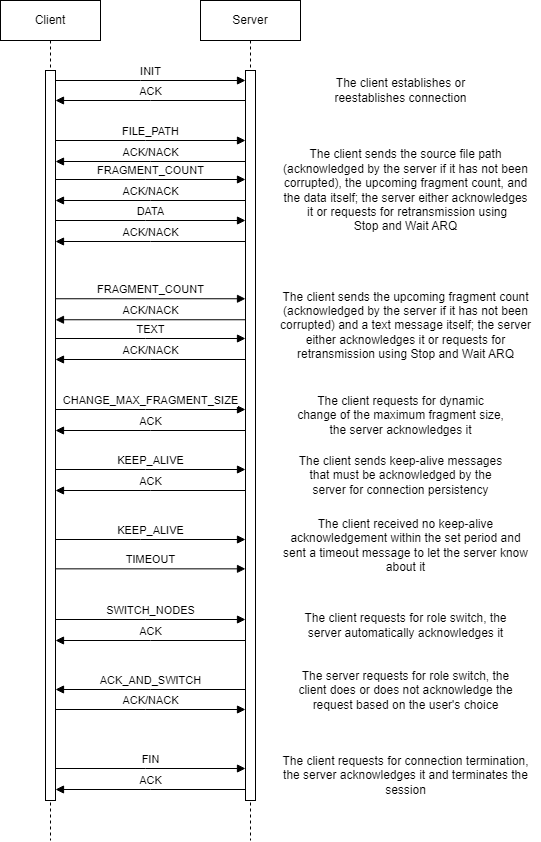

The diagram above was exported from draw.io. Its source (the exported page's mxGraphModel, read from the mxfile embedded in the PNG):
<mxGraphModel dx="1105" dy="549" grid="1" gridSize="10" guides="1" tooltips="1" connect="1" arrows="1" fold="1" page="1" pageScale="1" pageWidth="850" pageHeight="1100" math="0" shadow="0">
  <root>
    <mxCell id="0" />
    <mxCell id="1" parent="0" />
    <mxCell id="aM9ryv3xv72pqoxQDRHE-1" value="Client" style="shape=umlLifeline;perimeter=lifelinePerimeter;whiteSpace=wrap;html=1;container=0;dropTarget=0;collapsible=0;recursiveResize=0;outlineConnect=0;portConstraint=eastwest;newEdgeStyle={&quot;edgeStyle&quot;:&quot;elbowEdgeStyle&quot;,&quot;elbow&quot;:&quot;vertical&quot;,&quot;curved&quot;:0,&quot;rounded&quot;:0};" parent="1" vertex="1">
      <mxGeometry x="40" y="40" width="100" height="840" as="geometry" />
    </mxCell>
    <mxCell id="aM9ryv3xv72pqoxQDRHE-2" value="" style="html=1;points=[];perimeter=orthogonalPerimeter;outlineConnect=0;targetShapes=umlLifeline;portConstraint=eastwest;newEdgeStyle={&quot;edgeStyle&quot;:&quot;elbowEdgeStyle&quot;,&quot;elbow&quot;:&quot;vertical&quot;,&quot;curved&quot;:0,&quot;rounded&quot;:0};" parent="aM9ryv3xv72pqoxQDRHE-1" vertex="1">
      <mxGeometry x="45" y="70" width="10" height="730" as="geometry" />
    </mxCell>
    <mxCell id="aM9ryv3xv72pqoxQDRHE-5" value="Server" style="shape=umlLifeline;perimeter=lifelinePerimeter;whiteSpace=wrap;html=1;container=0;dropTarget=0;collapsible=0;recursiveResize=0;outlineConnect=0;portConstraint=eastwest;newEdgeStyle={&quot;edgeStyle&quot;:&quot;elbowEdgeStyle&quot;,&quot;elbow&quot;:&quot;vertical&quot;,&quot;curved&quot;:0,&quot;rounded&quot;:0};" parent="1" vertex="1">
      <mxGeometry x="240" y="40" width="100" height="840" as="geometry" />
    </mxCell>
    <mxCell id="aM9ryv3xv72pqoxQDRHE-6" value="" style="html=1;points=[];perimeter=orthogonalPerimeter;outlineConnect=0;targetShapes=umlLifeline;portConstraint=eastwest;newEdgeStyle={&quot;edgeStyle&quot;:&quot;elbowEdgeStyle&quot;,&quot;elbow&quot;:&quot;vertical&quot;,&quot;curved&quot;:0,&quot;rounded&quot;:0};" parent="aM9ryv3xv72pqoxQDRHE-5" vertex="1">
      <mxGeometry x="45" y="70" width="10" height="730" as="geometry" />
    </mxCell>
    <mxCell id="aM9ryv3xv72pqoxQDRHE-7" value="INIT" style="html=1;verticalAlign=bottom;endArrow=block;edgeStyle=elbowEdgeStyle;elbow=vertical;curved=0;rounded=0;" parent="1" source="aM9ryv3xv72pqoxQDRHE-2" target="aM9ryv3xv72pqoxQDRHE-6" edge="1">
      <mxGeometry relative="1" as="geometry">
        <mxPoint x="195" y="130" as="sourcePoint" />
        <Array as="points">
          <mxPoint x="180" y="120" />
        </Array>
      </mxGeometry>
    </mxCell>
    <mxCell id="aM9ryv3xv72pqoxQDRHE-9" value="ACK" style="html=1;verticalAlign=bottom;endArrow=block;edgeStyle=elbowEdgeStyle;elbow=vertical;curved=0;rounded=0;" parent="1" source="aM9ryv3xv72pqoxQDRHE-6" edge="1">
      <mxGeometry relative="1" as="geometry">
        <mxPoint x="265" y="140" as="sourcePoint" />
        <Array as="points">
          <mxPoint x="190" y="140" />
        </Array>
        <mxPoint x="95" y="140" as="targetPoint" />
      </mxGeometry>
    </mxCell>
    <mxCell id="-6R3yimT9mT3yLW3RXwV-1" value="TEXT" style="html=1;verticalAlign=bottom;endArrow=block;edgeStyle=elbowEdgeStyle;elbow=vertical;curved=0;rounded=0;" parent="1" edge="1">
      <mxGeometry relative="1" as="geometry">
        <mxPoint x="95.00000000000006" y="378" as="sourcePoint" />
        <Array as="points">
          <mxPoint x="185" y="378" />
        </Array>
        <mxPoint x="285" y="378" as="targetPoint" />
      </mxGeometry>
    </mxCell>
    <mxCell id="-6R3yimT9mT3yLW3RXwV-2" value="ACK/NACK" style="html=1;verticalAlign=bottom;endArrow=block;edgeStyle=elbowEdgeStyle;elbow=vertical;curved=0;rounded=0;" parent="1" edge="1">
      <mxGeometry relative="1" as="geometry">
        <mxPoint x="285" y="399" as="sourcePoint" />
        <Array as="points">
          <mxPoint x="190" y="399" />
        </Array>
        <mxPoint x="95" y="399" as="targetPoint" />
      </mxGeometry>
    </mxCell>
    <mxCell id="-6R3yimT9mT3yLW3RXwV-3" value="CHANGE_MAX_FRAGMENT_SIZE" style="html=1;verticalAlign=bottom;endArrow=block;edgeStyle=elbowEdgeStyle;elbow=vertical;curved=0;rounded=0;" parent="1" edge="1">
      <mxGeometry relative="1" as="geometry">
        <mxPoint x="95.00000000000006" y="449" as="sourcePoint" />
        <Array as="points">
          <mxPoint x="185" y="449" />
        </Array>
        <mxPoint x="285" y="449" as="targetPoint" />
      </mxGeometry>
    </mxCell>
    <mxCell id="-6R3yimT9mT3yLW3RXwV-4" value="ACK" style="html=1;verticalAlign=bottom;endArrow=block;edgeStyle=elbowEdgeStyle;elbow=vertical;curved=0;rounded=0;" parent="1" edge="1">
      <mxGeometry relative="1" as="geometry">
        <mxPoint x="285" y="470" as="sourcePoint" />
        <Array as="points">
          <mxPoint x="190" y="470" />
        </Array>
        <mxPoint x="95" y="470" as="targetPoint" />
      </mxGeometry>
    </mxCell>
    <mxCell id="-6R3yimT9mT3yLW3RXwV-5" value="KEEP_ALIVE" style="html=1;verticalAlign=bottom;endArrow=block;edgeStyle=elbowEdgeStyle;elbow=vertical;curved=0;rounded=0;" parent="1" edge="1">
      <mxGeometry relative="1" as="geometry">
        <mxPoint x="95.00000000000006" y="509" as="sourcePoint" />
        <Array as="points">
          <mxPoint x="185" y="509" />
        </Array>
        <mxPoint x="285" y="509" as="targetPoint" />
      </mxGeometry>
    </mxCell>
    <mxCell id="-6R3yimT9mT3yLW3RXwV-6" value="ACK" style="html=1;verticalAlign=bottom;endArrow=block;edgeStyle=elbowEdgeStyle;elbow=vertical;curved=0;rounded=0;" parent="1" edge="1">
      <mxGeometry relative="1" as="geometry">
        <mxPoint x="285" y="530" as="sourcePoint" />
        <Array as="points">
          <mxPoint x="190" y="530" />
        </Array>
        <mxPoint x="95" y="530" as="targetPoint" />
      </mxGeometry>
    </mxCell>
    <mxCell id="-6R3yimT9mT3yLW3RXwV-7" value="TIMEOUT" style="html=1;verticalAlign=bottom;endArrow=block;edgeStyle=elbowEdgeStyle;elbow=vertical;curved=0;rounded=0;" parent="1" edge="1">
      <mxGeometry relative="1" as="geometry">
        <mxPoint x="95.00000000000011" y="608.3500000000001" as="sourcePoint" />
        <Array as="points">
          <mxPoint x="190" y="608.35" />
        </Array>
        <mxPoint x="285.0000000000001" y="608.3500000000001" as="targetPoint" />
      </mxGeometry>
    </mxCell>
    <mxCell id="-6R3yimT9mT3yLW3RXwV-10" value="SWITCH_NODES" style="html=1;verticalAlign=bottom;endArrow=block;edgeStyle=elbowEdgeStyle;elbow=vertical;curved=0;rounded=0;" parent="1" edge="1">
      <mxGeometry relative="1" as="geometry">
        <mxPoint x="95.00000000000006" y="659" as="sourcePoint" />
        <Array as="points">
          <mxPoint x="185" y="659" />
        </Array>
        <mxPoint x="285" y="659" as="targetPoint" />
      </mxGeometry>
    </mxCell>
    <mxCell id="-6R3yimT9mT3yLW3RXwV-11" value="ACK" style="html=1;verticalAlign=bottom;endArrow=block;edgeStyle=elbowEdgeStyle;elbow=vertical;curved=0;rounded=0;" parent="1" edge="1">
      <mxGeometry relative="1" as="geometry">
        <mxPoint x="285" y="680" as="sourcePoint" />
        <Array as="points">
          <mxPoint x="190" y="680" />
        </Array>
        <mxPoint x="95" y="680" as="targetPoint" />
      </mxGeometry>
    </mxCell>
    <mxCell id="-6R3yimT9mT3yLW3RXwV-12" value="ACK/NACK" style="html=1;verticalAlign=bottom;endArrow=block;edgeStyle=elbowEdgeStyle;elbow=vertical;curved=0;rounded=0;" parent="1" edge="1">
      <mxGeometry relative="1" as="geometry">
        <mxPoint x="95.00000000000006" y="749" as="sourcePoint" />
        <Array as="points">
          <mxPoint x="185" y="749" />
        </Array>
        <mxPoint x="285" y="749" as="targetPoint" />
      </mxGeometry>
    </mxCell>
    <mxCell id="-6R3yimT9mT3yLW3RXwV-13" value="ACK_AND_SWITCH" style="html=1;verticalAlign=bottom;endArrow=block;edgeStyle=elbowEdgeStyle;elbow=vertical;curved=0;rounded=0;" parent="1" edge="1">
      <mxGeometry relative="1" as="geometry">
        <mxPoint x="285" y="729" as="sourcePoint" />
        <Array as="points">
          <mxPoint x="190" y="729" />
        </Array>
        <mxPoint x="95" y="729" as="targetPoint" />
      </mxGeometry>
    </mxCell>
    <mxCell id="-6R3yimT9mT3yLW3RXwV-18" value="FIN" style="html=1;verticalAlign=bottom;endArrow=block;edgeStyle=elbowEdgeStyle;elbow=vertical;curved=0;rounded=0;" parent="1" edge="1">
      <mxGeometry relative="1" as="geometry">
        <mxPoint x="95.00000000000006" y="808" as="sourcePoint" />
        <Array as="points">
          <mxPoint x="185" y="808" />
        </Array>
        <mxPoint x="285" y="808" as="targetPoint" />
      </mxGeometry>
    </mxCell>
    <mxCell id="-6R3yimT9mT3yLW3RXwV-19" value="ACK" style="html=1;verticalAlign=bottom;endArrow=block;edgeStyle=elbowEdgeStyle;elbow=vertical;curved=0;rounded=0;" parent="1" edge="1">
      <mxGeometry relative="1" as="geometry">
        <mxPoint x="285" y="829" as="sourcePoint" />
        <Array as="points">
          <mxPoint x="190" y="829" />
        </Array>
        <mxPoint x="95" y="829" as="targetPoint" />
      </mxGeometry>
    </mxCell>
    <mxCell id="-6R3yimT9mT3yLW3RXwV-22" value="The client establishes or&lt;br&gt;reestablishes connection" style="text;html=1;align=center;verticalAlign=middle;resizable=0;points=[];autosize=1;strokeColor=none;fillColor=none;" parent="1" vertex="1">
      <mxGeometry x="360" y="110" width="160" height="40" as="geometry" />
    </mxCell>
    <mxCell id="-6R3yimT9mT3yLW3RXwV-23" value="The client sends the source file path&lt;br&gt;(acknowledged by the server if it has not been&lt;br&gt;corrupted), the upcoming fragment count, and&lt;br&gt;the data itself; the server either acknowledges&lt;br&gt;&amp;nbsp;it or requests for retransmission using&lt;br&gt;Stop and Wait ARQ" style="text;html=1;align=center;verticalAlign=middle;resizable=0;points=[];autosize=1;strokeColor=none;fillColor=none;" parent="1" vertex="1">
      <mxGeometry x="310" y="180" width="270" height="100" as="geometry" />
    </mxCell>
    <mxCell id="-6R3yimT9mT3yLW3RXwV-24" value="The client requests for dynamic&lt;br&gt;change of the maximum fragment size,&lt;br&gt;the server acknowledges it" style="text;html=1;align=center;verticalAlign=middle;resizable=0;points=[];autosize=1;strokeColor=none;fillColor=none;" parent="1" vertex="1">
      <mxGeometry x="325" y="425" width="230" height="60" as="geometry" />
    </mxCell>
    <mxCell id="-6R3yimT9mT3yLW3RXwV-25" value="The client sends keep-alive messages&lt;br&gt;that must be acknowledged by the&lt;br&gt;server for connection persistency" style="text;html=1;align=center;verticalAlign=middle;resizable=0;points=[];autosize=1;strokeColor=none;fillColor=none;" parent="1" vertex="1">
      <mxGeometry x="325" y="485" width="230" height="60" as="geometry" />
    </mxCell>
    <mxCell id="-6R3yimT9mT3yLW3RXwV-26" value="The client received no keep-alive&lt;br&gt;acknowledgement within the set period and&lt;br&gt;sent a timeout message to let the server know&lt;br&gt;about it" style="text;html=1;align=center;verticalAlign=middle;resizable=0;points=[];autosize=1;strokeColor=none;fillColor=none;" parent="1" vertex="1">
      <mxGeometry x="310" y="550" width="270" height="70" as="geometry" />
    </mxCell>
    <mxCell id="-6R3yimT9mT3yLW3RXwV-28" value="The client requests for role switch, the&lt;br&gt;server automatically acknowledges it" style="text;html=1;align=center;verticalAlign=middle;resizable=0;points=[];autosize=1;strokeColor=none;fillColor=none;" parent="1" vertex="1">
      <mxGeometry x="330" y="645" width="230" height="40" as="geometry" />
    </mxCell>
    <mxCell id="-6R3yimT9mT3yLW3RXwV-30" value="The server requests for role switch, the&lt;br&gt;client does or does not acknowledge the&lt;br&gt;request based on the user's choice" style="text;html=1;align=center;verticalAlign=middle;resizable=0;points=[];autosize=1;strokeColor=none;fillColor=none;" parent="1" vertex="1">
      <mxGeometry x="325" y="700" width="240" height="60" as="geometry" />
    </mxCell>
    <mxCell id="-6R3yimT9mT3yLW3RXwV-31" value="The client requests for connection termination,&lt;br&gt;the server acknowledges it and terminates the&lt;br&gt;session" style="text;html=1;align=center;verticalAlign=middle;resizable=0;points=[];autosize=1;strokeColor=none;fillColor=none;" parent="1" vertex="1">
      <mxGeometry x="310" y="785" width="270" height="60" as="geometry" />
    </mxCell>
    <mxCell id="T3c14KrjF_Vo_mzpucLJ-1" value="KEEP_ALIVE" style="html=1;verticalAlign=bottom;endArrow=block;edgeStyle=elbowEdgeStyle;elbow=vertical;curved=0;rounded=0;" edge="1" parent="1">
      <mxGeometry relative="1" as="geometry">
        <mxPoint x="95" y="579" as="sourcePoint" />
        <Array as="points">
          <mxPoint x="180" y="579" />
        </Array>
        <mxPoint x="285" y="579" as="targetPoint" />
      </mxGeometry>
    </mxCell>
    <mxCell id="T3c14KrjF_Vo_mzpucLJ-2" value="FILE_PATH" style="html=1;verticalAlign=bottom;endArrow=block;edgeStyle=elbowEdgeStyle;elbow=vertical;curved=0;rounded=0;" edge="1" parent="1">
      <mxGeometry relative="1" as="geometry">
        <mxPoint x="95.00000000000006" y="180" as="sourcePoint" />
        <Array as="points">
          <mxPoint x="185" y="180" />
        </Array>
        <mxPoint x="285" y="180" as="targetPoint" />
      </mxGeometry>
    </mxCell>
    <mxCell id="T3c14KrjF_Vo_mzpucLJ-3" value="ACK/NACK" style="html=1;verticalAlign=bottom;endArrow=block;edgeStyle=elbowEdgeStyle;elbow=vertical;curved=0;rounded=0;" edge="1" parent="1">
      <mxGeometry relative="1" as="geometry">
        <mxPoint x="285" y="201" as="sourcePoint" />
        <Array as="points">
          <mxPoint x="190" y="201" />
        </Array>
        <mxPoint x="95" y="201" as="targetPoint" />
      </mxGeometry>
    </mxCell>
    <mxCell id="T3c14KrjF_Vo_mzpucLJ-4" value="The client sends&amp;nbsp;the upcoming fragment count&lt;br&gt;(acknowledged by the server if it has not been&lt;br style=&quot;border-color: var(--border-color);&quot;&gt;corrupted)&amp;nbsp;and a text message itself; the server&lt;br&gt;either acknowledges it or requests for&lt;br&gt;retransmission using Stop and Wait ARQ" style="text;html=1;align=center;verticalAlign=middle;resizable=0;points=[];autosize=1;strokeColor=none;fillColor=none;" vertex="1" parent="1">
      <mxGeometry x="310" y="320" width="270" height="90" as="geometry" />
    </mxCell>
    <mxCell id="T3c14KrjF_Vo_mzpucLJ-6" value="FRAGMENT_COUNT" style="html=1;verticalAlign=bottom;endArrow=block;edgeStyle=elbowEdgeStyle;elbow=vertical;curved=0;rounded=0;" edge="1" parent="1">
      <mxGeometry relative="1" as="geometry">
        <mxPoint x="95.00000000000006" y="219" as="sourcePoint" />
        <Array as="points">
          <mxPoint x="185" y="219" />
        </Array>
        <mxPoint x="285" y="219" as="targetPoint" />
      </mxGeometry>
    </mxCell>
    <mxCell id="T3c14KrjF_Vo_mzpucLJ-7" value="ACK/NACK" style="html=1;verticalAlign=bottom;endArrow=block;edgeStyle=elbowEdgeStyle;elbow=vertical;curved=0;rounded=0;" edge="1" parent="1">
      <mxGeometry relative="1" as="geometry">
        <mxPoint x="285" y="240" as="sourcePoint" />
        <Array as="points">
          <mxPoint x="190" y="240" />
        </Array>
        <mxPoint x="95" y="240" as="targetPoint" />
      </mxGeometry>
    </mxCell>
    <mxCell id="T3c14KrjF_Vo_mzpucLJ-10" value="DATA" style="html=1;verticalAlign=bottom;endArrow=block;edgeStyle=elbowEdgeStyle;elbow=vertical;curved=0;rounded=0;" edge="1" parent="1">
      <mxGeometry relative="1" as="geometry">
        <mxPoint x="95.00000000000006" y="260" as="sourcePoint" />
        <Array as="points">
          <mxPoint x="185" y="260" />
        </Array>
        <mxPoint x="285" y="260" as="targetPoint" />
      </mxGeometry>
    </mxCell>
    <mxCell id="T3c14KrjF_Vo_mzpucLJ-11" value="ACK/NACK" style="html=1;verticalAlign=bottom;endArrow=block;edgeStyle=elbowEdgeStyle;elbow=vertical;curved=0;rounded=0;" edge="1" parent="1">
      <mxGeometry relative="1" as="geometry">
        <mxPoint x="285" y="281" as="sourcePoint" />
        <Array as="points">
          <mxPoint x="190" y="281" />
        </Array>
        <mxPoint x="95" y="281" as="targetPoint" />
      </mxGeometry>
    </mxCell>
    <mxCell id="T3c14KrjF_Vo_mzpucLJ-14" value="FRAGMENT_COUNT" style="html=1;verticalAlign=bottom;endArrow=block;edgeStyle=elbowEdgeStyle;elbow=vertical;curved=0;rounded=0;" edge="1" parent="1">
      <mxGeometry relative="1" as="geometry">
        <mxPoint x="95.00000000000006" y="338.26" as="sourcePoint" />
        <Array as="points">
          <mxPoint x="185" y="338.26" />
        </Array>
        <mxPoint x="285" y="338.26" as="targetPoint" />
      </mxGeometry>
    </mxCell>
    <mxCell id="T3c14KrjF_Vo_mzpucLJ-15" value="ACK/NACK" style="html=1;verticalAlign=bottom;endArrow=block;edgeStyle=elbowEdgeStyle;elbow=vertical;curved=0;rounded=0;" edge="1" parent="1">
      <mxGeometry relative="1" as="geometry">
        <mxPoint x="285" y="359.26" as="sourcePoint" />
        <Array as="points">
          <mxPoint x="190" y="359.26" />
        </Array>
        <mxPoint x="95" y="359.26" as="targetPoint" />
      </mxGeometry>
    </mxCell>
  </root>
</mxGraphModel>